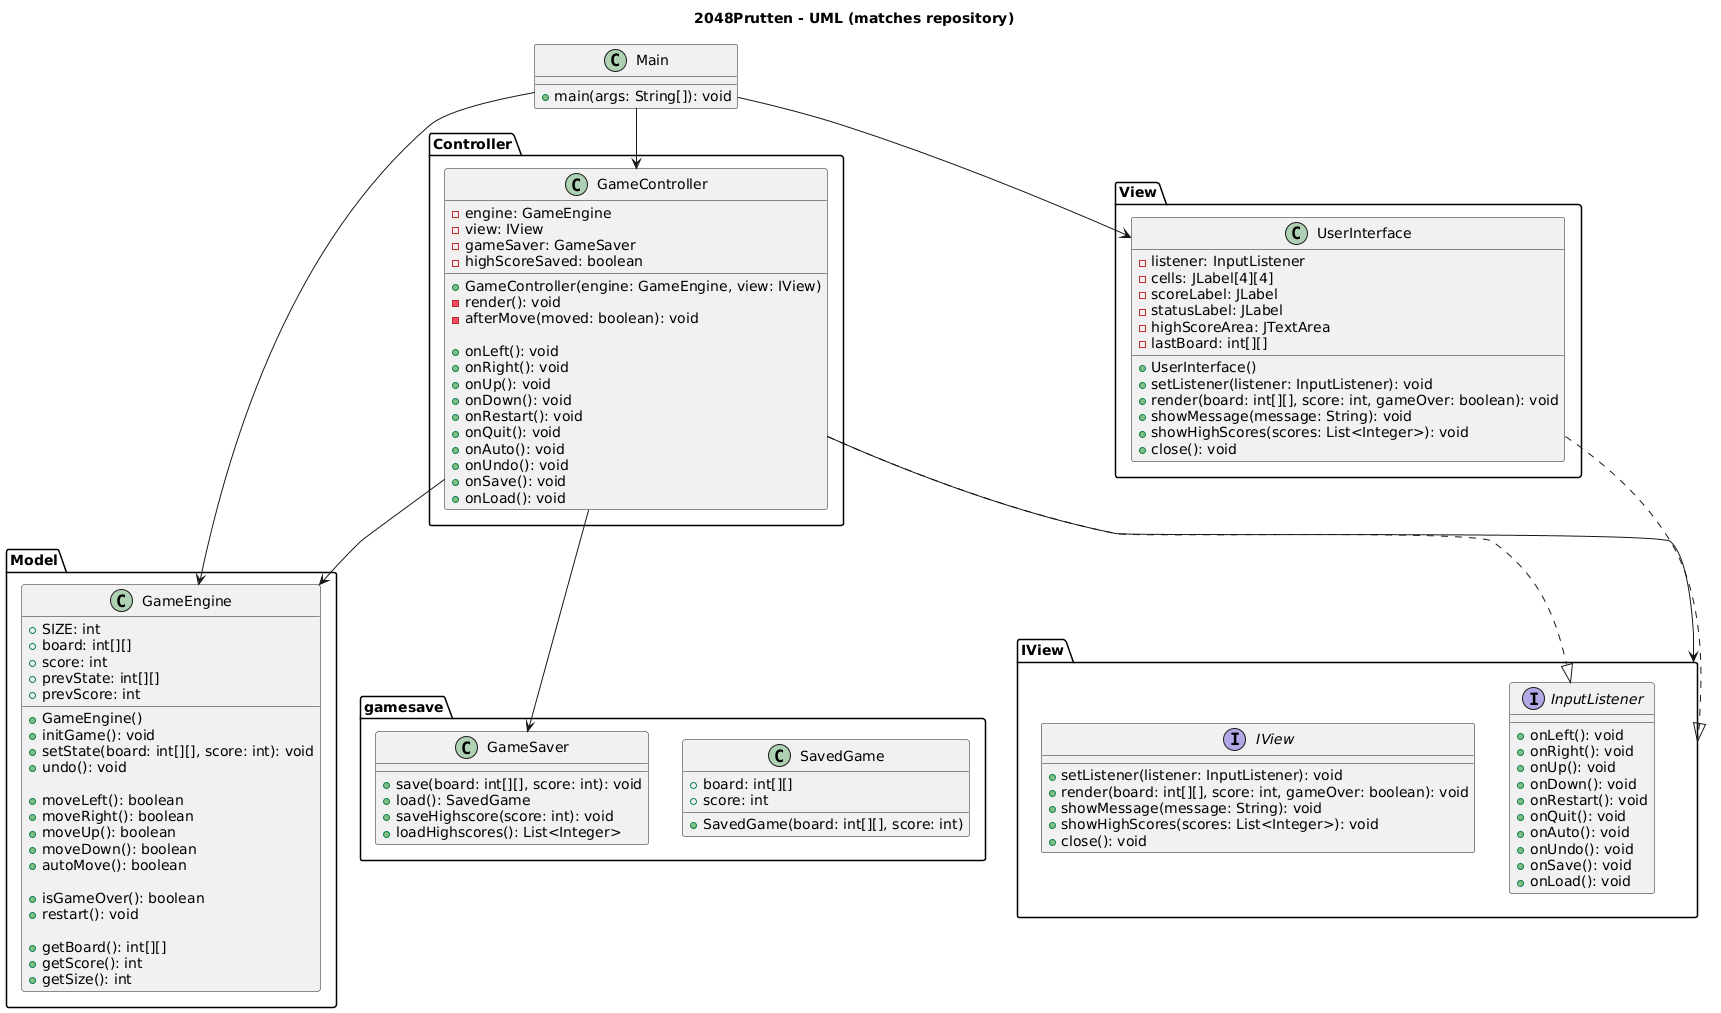

The diagram above was rendered by PlantUML. Its source (embedded in the PNG):
@startuml
title 2048Prutten - UML (matches repository)

package "IView" {
  interface IView {
    +setListener(listener: InputListener): void
    +render(board: int[][], score: int, gameOver: boolean): void
    +showMessage(message: String): void
    +showHighScores(scores: List<Integer>): void
    +close(): void
  }

  interface InputListener {
    +onLeft(): void
    +onRight(): void
    +onUp(): void
    +onDown(): void
    +onRestart(): void
    +onQuit(): void
    +onAuto(): void
    +onUndo(): void
    +onSave(): void
    +onLoad(): void
  }
}

package "Model" {
  class GameEngine {
    +SIZE: int
    +board: int[][]
    +score: int
    +prevState: int[][]
    +prevScore: int

    +GameEngine()
    +initGame(): void
    +setState(board: int[][], score: int): void
    +undo(): void

    +moveLeft(): boolean
    +moveRight(): boolean
    +moveUp(): boolean
    +moveDown(): boolean
    +autoMove(): boolean

    +isGameOver(): boolean
    +restart(): void

    +getBoard(): int[][]
    +getScore(): int
    +getSize(): int
  }

  
}

package "gamesave" {
  class GameSaver {
    +save(board: int[][], score: int): void
    +load(): SavedGame
    +saveHighscore(score: int): void
    +loadHighscores(): List<Integer>
  }

  class SavedGame {
    +board: int[][]
    +score: int
    +SavedGame(board: int[][], score: int)
  }
}

package "View" {
  class UserInterface {
    -listener: InputListener
    -cells: JLabel[4][4]
    -scoreLabel: JLabel
    -statusLabel: JLabel
    -highScoreArea: JTextArea
    -lastBoard: int[][]

    +UserInterface()
    +setListener(listener: InputListener): void
    +render(board: int[][], score: int, gameOver: boolean): void
    +showMessage(message: String): void
    +showHighScores(scores: List<Integer>): void
    +close(): void
  }
}

package "Controller" {
  class GameController {
    -engine: GameEngine
    -view: IView
    -gameSaver: GameSaver
    -highScoreSaved: boolean

    +GameController(engine: GameEngine, view: IView)
    -render(): void
    -afterMove(moved: boolean): void

    +onLeft(): void
    +onRight(): void
    +onUp(): void
    +onDown(): void
    +onRestart(): void
    +onQuit(): void
    +onAuto(): void
    +onUndo(): void
    +onSave(): void
    +onLoad(): void
  }
}

class Main {
  +main(args: String[]): void
}

UserInterface ..|> IView
GameController ..|> InputListener

GameController --> GameEngine
GameController --> IView
GameController --> GameSaver

Main --> GameEngine
Main --> UserInterface
Main --> GameController
@enduml